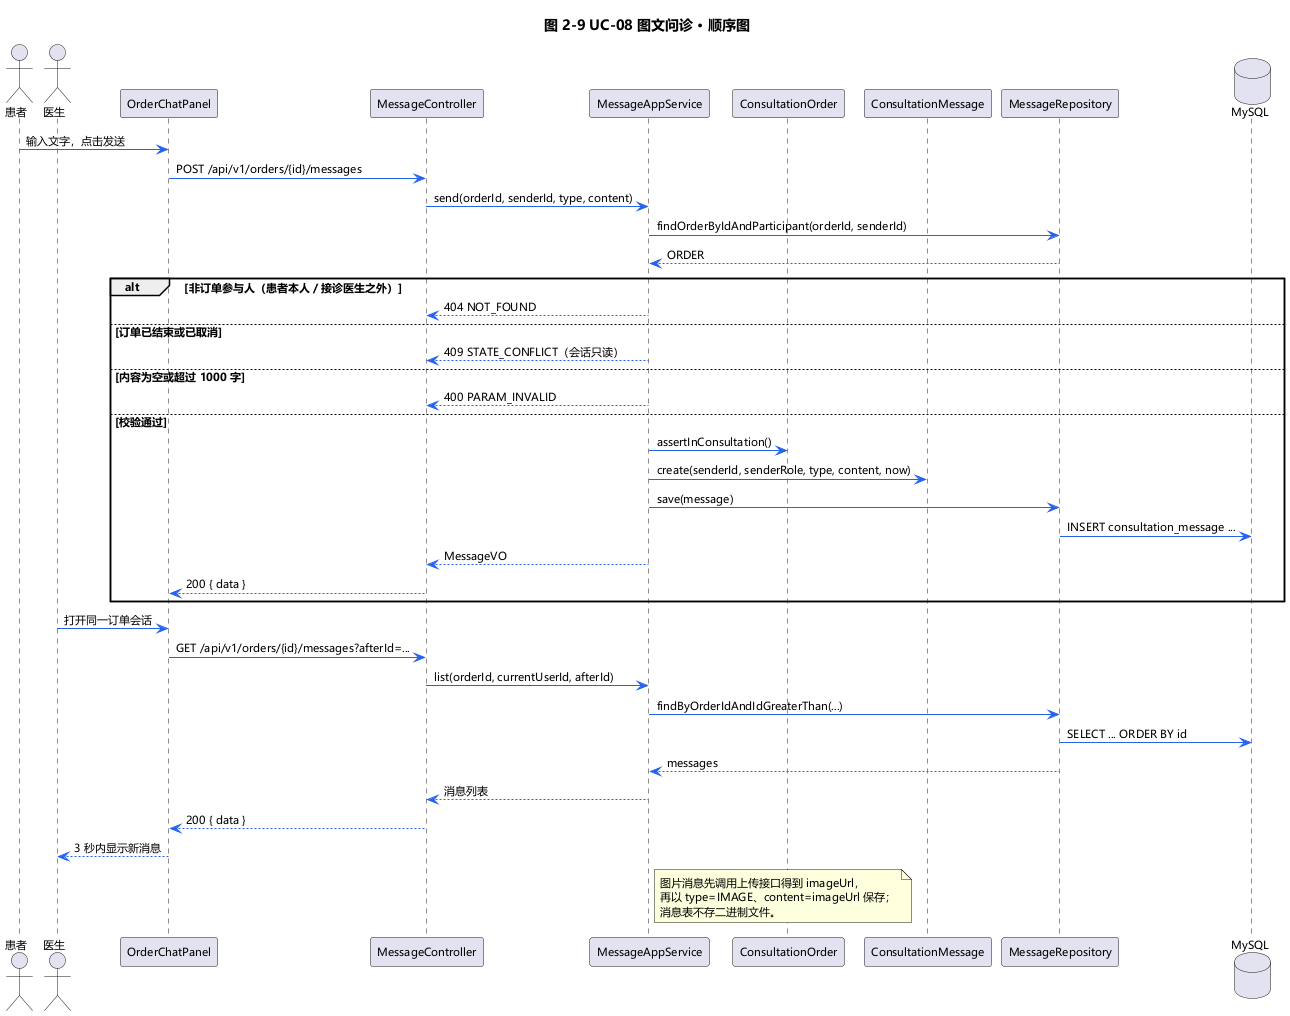

The diagram above was rendered by PlantUML. Its source (embedded in the PNG):
@startuml sequence-uc08
title 图 2-9 UC-08 图文问诊 · 顺序图

skinparam {
  DefaultFontName Microsoft YaHei
  DefaultFontSize 11
  shadowing false
  ArrowColor #2563EB
  BorderColor #94A3B8
}

actor 患者 as P
actor 医生 as D
participant "OrderChatPanel" as UI
participant "MessageController" as CTRL
participant "MessageAppService" as SVC
participant "ConsultationOrder" as ORDER
participant "ConsultationMessage" as MSG
participant "MessageRepository" as REPO
database "MySQL" as DB

P -> UI : 输入文字，点击发送
UI -> CTRL : POST /api/v1/orders/{id}/messages
CTRL -> SVC : send(orderId, senderId, type, content)
SVC -> REPO : findOrderByIdAndParticipant(orderId, senderId)
REPO --> SVC : ORDER

alt 非订单参与人（患者本人 / 接诊医生之外）
  SVC --> CTRL : 404 NOT_FOUND
else 订单已结束或已取消
  SVC --> CTRL : 409 STATE_CONFLICT（会话只读）
else 内容为空或超过 1000 字
  SVC --> CTRL : 400 PARAM_INVALID
else 校验通过
  SVC -> ORDER : assertInConsultation()
  SVC -> MSG : create(senderId, senderRole, type, content, now)
  SVC -> REPO : save(message)
  REPO -> DB : INSERT consultation_message ...
  SVC --> CTRL : MessageVO
  CTRL --> UI : 200 { data }
end

D -> UI : 打开同一订单会话
UI -> CTRL : GET /api/v1/orders/{id}/messages?afterId=...
CTRL -> SVC : list(orderId, currentUserId, afterId)
SVC -> REPO : findByOrderIdAndIdGreaterThan(...)
REPO -> DB : SELECT ... ORDER BY id
REPO --> SVC : messages
SVC --> CTRL : 消息列表
CTRL --> UI : 200 { data }
UI --> D : 3 秒内显示新消息

note right of SVC
  图片消息先调用上传接口得到 imageUrl，
  再以 type=IMAGE、content=imageUrl 保存；
  消息表不存二进制文件。
end note
@enduml